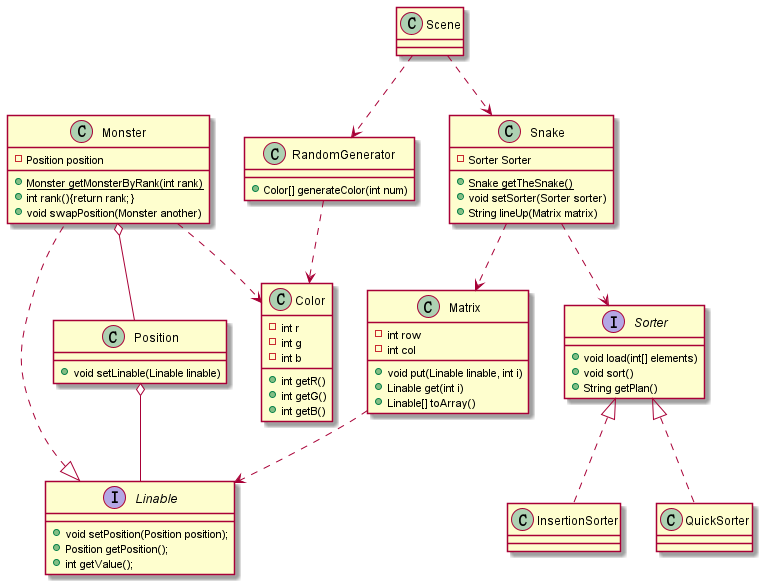

The diagram above was rendered by PlantUML. Its source (embedded in the PNG):
@startuml participants2
class Color 
interface Sorter 
class InsertionSorter
class QuickSorter
interface Linable
class Matrix 
class Monster
class RandomGenerator
class Scene 
class Snake 
class Position 
Matrix : - int row 
Matrix : - int col 
Snake ..> Sorter
Matrix ..> Linable
Linable <|.. Monster
Sorter <|.. QuickSorter
Sorter <|.. InsertionSorter
Monster o-- Position
Position o-- Linable
Snake ..> Matrix
Monster ..> Color
RandomGenerator ..> Color
Scene ..> RandomGenerator
Scene ..> Snake
Monster : + {static}Monster getMonsterByRank(int rank)
Monster : + int rank(){return rank;}
Monster : + void swapPosition(Monster another)
Linable : + void setPosition(Position position);
Linable : + Position getPosition();
Linable : + int getValue();
Monster : - Position position
Matrix : + void put(Linable linable, int i)
Matrix : + Linable get(int i)
Position : + void setLinable(Linable linable)
Matrix : + Linable[] toArray()
Sorter : + void load(int[] elements)
Sorter : + void sort()
Sorter : + String getPlan()
Snake : - Sorter Sorter
Snake : + {static} Snake getTheSnake()
Snake : + void setSorter(Sorter sorter)
Snake : + String lineUp(Matrix matrix)
Color : - int r 
Color : - int g 
Color : - int b 
Color : + int getR()
Color : + int getG()
Color : + int getB()
RandomGenerator : + Color[] generateColor(int num)

@enduml